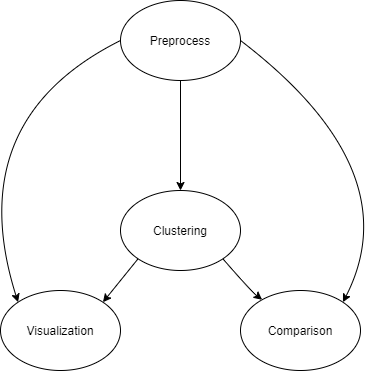

The diagram above was exported from draw.io. Its source (the exported page's mxGraphModel, read from the mxfile embedded in the PNG):
<mxGraphModel dx="782" dy="446" grid="1" gridSize="10" guides="1" tooltips="1" connect="1" arrows="1" fold="1" page="1" pageScale="1" pageWidth="850" pageHeight="1100" math="0" shadow="0">
  <root>
    <mxCell id="0" />
    <mxCell id="1" parent="0" />
    <mxCell id="8Ttegqx5GBpvO9jUN4Na-1" value="Clustering" style="ellipse;whiteSpace=wrap;html=1;" vertex="1" parent="1">
      <mxGeometry x="280" y="230" width="120" height="80" as="geometry" />
    </mxCell>
    <mxCell id="8Ttegqx5GBpvO9jUN4Na-3" value="" style="curved=1;endArrow=classic;html=1;entryX=0.5;entryY=0;entryDx=0;entryDy=0;exitX=0.5;exitY=1;exitDx=0;exitDy=0;" edge="1" parent="1" source="8Ttegqx5GBpvO9jUN4Na-4" target="8Ttegqx5GBpvO9jUN4Na-1">
      <mxGeometry width="50" height="50" relative="1" as="geometry">
        <mxPoint x="380" y="260" as="sourcePoint" />
        <mxPoint x="430" y="210" as="targetPoint" />
        <Array as="points" />
      </mxGeometry>
    </mxCell>
    <mxCell id="8Ttegqx5GBpvO9jUN4Na-4" value="Preprocess" style="ellipse;whiteSpace=wrap;html=1;" vertex="1" parent="1">
      <mxGeometry x="280" y="40" width="120" height="80" as="geometry" />
    </mxCell>
    <mxCell id="8Ttegqx5GBpvO9jUN4Na-5" value="" style="curved=1;endArrow=classic;html=1;exitX=1;exitY=1;exitDx=0;exitDy=0;" edge="1" parent="1" source="8Ttegqx5GBpvO9jUN4Na-1" target="8Ttegqx5GBpvO9jUN4Na-6">
      <mxGeometry width="50" height="50" relative="1" as="geometry">
        <mxPoint x="380" y="260" as="sourcePoint" />
        <mxPoint x="430" y="210" as="targetPoint" />
        <Array as="points">
          <mxPoint x="410" y="330" />
        </Array>
      </mxGeometry>
    </mxCell>
    <mxCell id="8Ttegqx5GBpvO9jUN4Na-6" value="Comparison" style="ellipse;whiteSpace=wrap;html=1;" vertex="1" parent="1">
      <mxGeometry x="400" y="330" width="120" height="80" as="geometry" />
    </mxCell>
    <mxCell id="8Ttegqx5GBpvO9jUN4Na-7" value="Visualization" style="ellipse;whiteSpace=wrap;html=1;" vertex="1" parent="1">
      <mxGeometry x="160" y="330" width="120" height="80" as="geometry" />
    </mxCell>
    <mxCell id="8Ttegqx5GBpvO9jUN4Na-9" value="" style="curved=1;endArrow=classic;html=1;exitX=0;exitY=1;exitDx=0;exitDy=0;entryX=1;entryY=0;entryDx=0;entryDy=0;" edge="1" parent="1" source="8Ttegqx5GBpvO9jUN4Na-1" target="8Ttegqx5GBpvO9jUN4Na-7">
      <mxGeometry width="50" height="50" relative="1" as="geometry">
        <mxPoint x="130" y="310" as="sourcePoint" />
        <mxPoint x="280" y="370" as="targetPoint" />
        <Array as="points" />
      </mxGeometry>
    </mxCell>
    <mxCell id="8Ttegqx5GBpvO9jUN4Na-10" value="" style="curved=1;endArrow=classic;html=1;entryX=1;entryY=0;entryDx=0;entryDy=0;exitX=1;exitY=0.5;exitDx=0;exitDy=0;" edge="1" parent="1" source="8Ttegqx5GBpvO9jUN4Na-4" target="8Ttegqx5GBpvO9jUN4Na-6">
      <mxGeometry width="50" height="50" relative="1" as="geometry">
        <mxPoint x="390" y="90" as="sourcePoint" />
        <mxPoint x="520" y="390" as="targetPoint" />
        <Array as="points">
          <mxPoint x="570" y="210" />
        </Array>
      </mxGeometry>
    </mxCell>
    <mxCell id="8Ttegqx5GBpvO9jUN4Na-12" value="" style="curved=1;endArrow=classic;html=1;entryX=0;entryY=0;entryDx=0;entryDy=0;exitX=0;exitY=0.5;exitDx=0;exitDy=0;" edge="1" parent="1" source="8Ttegqx5GBpvO9jUN4Na-4" target="8Ttegqx5GBpvO9jUN4Na-7">
      <mxGeometry width="50" height="50" relative="1" as="geometry">
        <mxPoint x="380" y="260" as="sourcePoint" />
        <mxPoint x="430" y="210" as="targetPoint" />
        <Array as="points">
          <mxPoint x="120" y="160" />
        </Array>
      </mxGeometry>
    </mxCell>
  </root>
</mxGraphModel>